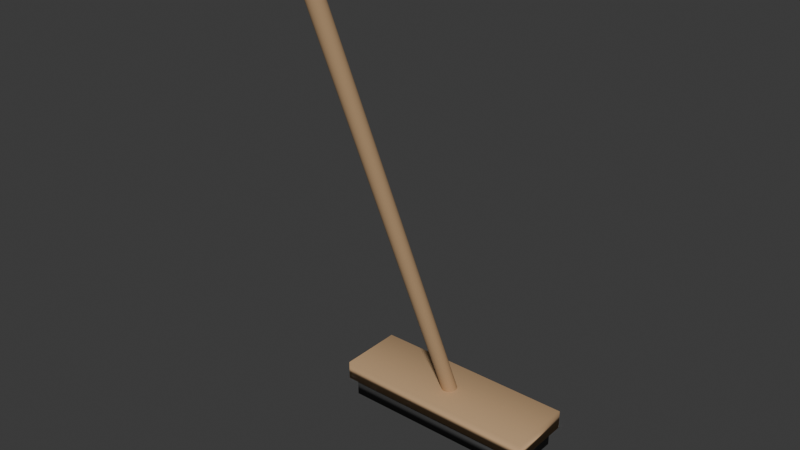 # Source: Broom.blend  (saved by Blender 4.0.36; exported with 4.5.12 LTS)
import bpy
from mathutils import Matrix  # noqa: F401  (used for matrix-valued properties, if any)

bpy.ops.wm.read_factory_settings(use_empty=True)
scene = bpy.context.scene
scene.name = 'Scene'

# ---- collections
col_collection = bpy.data.collections.new('Collection'); scene.collection.children.link(col_collection)

# ---- materials (node trees are filled in below, after node groups)
mat_material_001 = bpy.data.materials.new('Material.001')
mat_material_001.use_transparent_shadow = False
mat_material_002 = bpy.data.materials.new('Material.002')
mat_material_002.use_transparent_shadow = False

# ---- material node trees
mat_material_001.use_nodes = True; mat_material_001.node_tree.nodes.clear()
_N = mat_material_001.node_tree.nodes; _L = mat_material_001.node_tree.links
n0 = _N.new('ShaderNodeBsdfPrincipled'); n0.name = 'Principled BSDF'; n0.location = (10, 300)
n0.inputs[0].default_value = (0.5429, 0.349, 0.1864, 1.0)
n0.inputs[2].default_value = 1.0
n0.inputs[3].default_value = 1.45
n1 = _N.new('ShaderNodeOutputMaterial'); n1.name = 'Material Output'; n1.location = (300, 300)
_L.new(n0.outputs[0], n1.inputs[0])
n1.is_active_output = True
mat_material_002.use_nodes = True; mat_material_002.node_tree.nodes.clear()
_N = mat_material_002.node_tree.nodes; _L = mat_material_002.node_tree.links
n0 = _N.new('ShaderNodeBsdfPrincipled'); n0.name = 'Principled BSDF'; n0.location = (10, 300)
n0.inputs[0].default_value = (0.03582, 0.03582, 0.03582, 1.0)
n0.inputs[2].default_value = 0.4956
n0.inputs[3].default_value = 1.45
n1 = _N.new('ShaderNodeOutputMaterial'); n1.name = 'Material Output'; n1.location = (300, 300)
_L.new(n0.outputs[0], n1.inputs[0])
n1.is_active_output = True

# ---- world
world_world = bpy.data.worlds.new('World'); scene.world = world_world
world_world.use_nodes = True; world_world.node_tree.nodes.clear()
_N = world_world.node_tree.nodes; _L = world_world.node_tree.links
n0 = _N.new('ShaderNodeOutputWorld'); n0.name = 'World Output'; n0.location = (300, 300)
n1 = _N.new('ShaderNodeBackground'); n1.name = 'Background'; n1.location = (10, 300)
n1.inputs[0].default_value = (0.05088, 0.05088, 0.05088, 1.0)
_L.new(n1.outputs[0], n0.inputs[0])
n0.is_active_output = True
world_world.color = (0.05088, 0.05088, 0.05088)
world_world.use_sun_shadow = False
world_world.sun_shadow_jitter_overblur = 0.0

# ---- meshes
me_cube_001 = bpy.data.meshes.new('Cube.001')
me_cube_001.from_pydata([(-1.0, -1.0, -1.0), (-1.0, -1.0, 1.0), (-1.0, 1.0, -1.0), (-1.0, 1.0, 1.0), (1.0, -1.0, -1.0), (1.0, -1.0, 1.0), (1.0, 1.0, -1.0), (1.0, 1.0, 1.0)], [], [(0, 1, 3, 2), (2, 3, 7, 6), (6, 7, 5, 4), (4, 5, 1, 0), (2, 6, 4, 0), (7, 3, 1, 5)])
me_cube_001.polygons.foreach_set('use_smooth', [True] * 6)
_uv = me_cube_001.uv_layers.new(name='UVMap')
_uv.uv.foreach_set('vector', [0.375, 0.0, 0.625, 0.0, 0.625, 0.25, 0.375, 0.25, 0.375, 0.25, 0.625, 0.25, 0.625, 0.5, 0.375, 0.5, 0.375, 0.5, 0.625, 0.5, 0.625, 0.75, 0.375, 0.75, 0.375, 0.75, 0.625, 0.75, 0.625, 1.0, 0.375, 1.0, 0.125, 0.5, 0.375, 0.5, 0.375, 0.75, 0.125, 0.75, 0.625, 0.5, 0.875, 0.5, 0.875, 0.75, 0.625, 0.75])
me_cube_001.materials.append(mat_material_001)
me_cube_001.update()
me_cylinder = bpy.data.meshes.new('Cylinder')
me_cylinder.from_pydata([(0.0, 1.0, -1.0), (0.0, 1.0, 1.0), (0.1951, 0.9808, -1.0), (0.1951, 0.9808, 1.0), (0.3827, 0.9239, -1.0), (0.3827, 0.9239, 1.0), (0.5556, 0.8315, -1.0), (0.5556, 0.8315, 1.0), (0.7071, 0.7071, -1.0), (0.7071, 0.7071, 1.0), (0.8315, 0.5556, -1.0), (0.8315, 0.5556, 1.0), (0.9239, 0.3827, -1.0), (0.9239, 0.3827, 1.0), (0.9808, 0.1951, -1.0), (0.9808, 0.1951, 1.0), (1.0, 0.0, -1.0), (1.0, 0.0, 1.0), (0.9808, -0.1951, -1.0), (0.9808, -0.1951, 1.0), (0.9239, -0.3827, -1.0), (0.9239, -0.3827, 1.0), (0.8315, -0.5556, -1.0), (0.8315, -0.5556, 1.0), (0.7071, -0.7071, -1.0), (0.7071, -0.7071, 1.0), (0.5556, -0.8315, -1.0), (0.5556, -0.8315, 1.0), (0.3827, -0.9239, -1.0), (0.3827, -0.9239, 1.0), (0.1951, -0.9808, -1.0), (0.1951, -0.9808, 1.0), (0.0, -1.0, -1.0), (0.0, -1.0, 1.0), (-0.1951, -0.9808, -1.0), (-0.1951, -0.9808, 1.0), (-0.3827, -0.9239, -1.0), (-0.3827, -0.9239, 1.0), (-0.5556, -0.8315, -1.0), (-0.5556, -0.8315, 1.0), (-0.7071, -0.7071, -1.0), (-0.7071, -0.7071, 1.0), (-0.8315, -0.5556, -1.0), (-0.8315, -0.5556, 1.0), (-0.9239, -0.3827, -1.0), (-0.9239, -0.3827, 1.0), (-0.9808, -0.1951, -1.0), (-0.9808, -0.1951, 1.0), (-1.0, 0.0, -1.0), (-1.0, 0.0, 1.0), (-0.9808, 0.1951, -1.0), (-0.9808, 0.1951, 1.0), (-0.9239, 0.3827, -1.0), (-0.9239, 0.3827, 1.0), (-0.8315, 0.5556, -1.0), (-0.8315, 0.5556, 1.0), (-0.7071, 0.7071, -1.0), (-0.7071, 0.7071, 1.0), (-0.5556, 0.8315, -1.0), (-0.5556, 0.8315, 1.0), (-0.3827, 0.9239, -1.0), (-0.3827, 0.9239, 1.0), (-0.1951, 0.9808, -1.0), (-0.1951, 0.9808, 1.0)], [], [(0, 1, 3, 2), (2, 3, 5, 4), (4, 5, 7, 6), (6, 7, 9, 8), (8, 9, 11, 10), (10, 11, 13, 12), (12, 13, 15, 14), (14, 15, 17, 16), (16, 17, 19, 18), (18, 19, 21, 20), (20, 21, 23, 22), (22, 23, 25, 24), (24, 25, 27, 26), (26, 27, 29, 28), (28, 29, 31, 30), (30, 31, 33, 32), (32, 33, 35, 34), (34, 35, 37, 36), (36, 37, 39, 38), (38, 39, 41, 40), (40, 41, 43, 42), (42, 43, 45, 44), (44, 45, 47, 46), (46, 47, 49, 48), (48, 49, 51, 50), (50, 51, 53, 52), (52, 53, 55, 54), (54, 55, 57, 56), (56, 57, 59, 58), (58, 59, 61, 60), (3, 1, 63, 61, 59, 57, 55, 53, 51, 49, 47, 45, 43, 41, 39, 37, 35, 33, 31, 29, 27, 25, 23, 21, 19, 17, 15, 13, 11, 9, 7, 5), (60, 61, 63, 62), (62, 63, 1, 0), (0, 2, 4, 6, 8, 10, 12, 14, 16, 18, 20, 22, 24, 26, 28, 30, 32, 34, 36, 38, 40, 42, 44, 46, 48, 50, 52, 54, 56, 58, 60, 62)])
me_cylinder.polygons.foreach_set('use_smooth', [True] * 34)
_uv = me_cylinder.uv_layers.new(name='UVMap')
_uv.uv.foreach_set('vector', [1.0, 0.5, 1.0, 1.0, 0.9688, 1.0, 0.9688, 0.5, 0.9688, 0.5, 0.9688, 1.0, 0.9375, 1.0, 0.9375, 0.5, 0.9375, 0.5, 0.9375, 1.0, 0.9062, 1.0, 0.9062, 0.5, 0.9062, 0.5, 0.9062, 1.0, 0.875, 1.0, 0.875, 0.5, 0.875, 0.5, 0.875, 1.0, 0.8438, 1.0, 0.8438, 0.5, 0.8438, 0.5, 0.8438, 1.0, 0.8125, 1.0, 0.8125, 0.5, 0.8125, 0.5, 0.8125, 1.0, 0.7812, 1.0, 0.7812, 0.5, 0.7812, 0.5, 0.7812, 1.0, 0.75, 1.0, 0.75, 0.5, 0.75, 0.5, 0.75, 1.0, 0.7188, 1.0, 0.7188, 0.5, 0.7188, 0.5, 0.7188, 1.0, 0.6875, 1.0, 0.6875, 0.5, 0.6875, 0.5, 0.6875, 1.0, 0.6562, 1.0, 0.6562, 0.5, 0.6562, 0.5, 0.6562, 1.0, 0.625, 1.0, 0.625, 0.5, 0.625, 0.5, 0.625, 1.0, 0.5938, 1.0, 0.5938, 0.5, 0.5938, 0.5, 0.5938, 1.0, 0.5625, 1.0, 0.5625, 0.5, 0.5625, 0.5, 0.5625, 1.0, 0.5312, 1.0, 0.5312, 0.5, 0.5312, 0.5, 0.5312, 1.0, 0.5, 1.0, 0.5, 0.5, 0.5, 0.5, 0.5, 1.0, 0.4688, 1.0, 0.4688, 0.5, 0.4688, 0.5, 0.4688, 1.0, 0.4375, 1.0, 0.4375, 0.5, 0.4375, 0.5, 0.4375, 1.0, 0.4062, 1.0, 0.4062, 0.5, 0.4062, 0.5, 0.4062, 1.0, 0.375, 1.0, 0.375, 0.5, 0.375, 0.5, 0.375, 1.0, 0.3438, 1.0, 0.3438, 0.5, 0.3438, 0.5, 0.3438, 1.0, 0.3125, 1.0, 0.3125, 0.5, 0.3125, 0.5, 0.3125, 1.0, 0.2812, 1.0, 0.2812, 0.5, 0.2812, 0.5, 0.2812, 1.0, 0.25, 1.0, 0.25, 0.5, 0.25, 0.5, 0.25, 1.0, 0.2188, 1.0, 0.2188, 0.5, 0.2188, 0.5, 0.2188, 1.0, 0.1875, 1.0, 0.1875, 0.5, 0.1875, 0.5, 0.1875, 1.0, 0.1562, 1.0, 0.1562, 0.5, 0.1562, 0.5, 0.1562, 1.0, 0.125, 1.0, 0.125, 0.5, 0.125, 0.5, 0.125, 1.0, 0.09375, 1.0, 0.09375, 0.5, 0.09375, 0.5, 0.09375, 1.0, 0.0625, 1.0, 0.0625, 0.5, 0.2968, 0.4854, 0.25, 0.49, 0.2032, 0.4854, 0.1582, 0.4717, 0.1167, 0.4496, 0.08029, 0.4197, 0.05045, 0.3833, 0.02827, 0.3418, 0.01461, 0.2968, 0.01, 0.25, 0.01461, 0.2032, 0.02827, 0.1582, 0.05045, 0.1167, 0.08029, 0.08029, 0.1167, 0.05045, 0.1582, 0.02827, 0.2032, 0.01461, 0.25, 0.01, 0.2968, 0.01461, 0.3418, 0.02827, 0.3833, 0.05045, 0.4197, 0.08029, 0.4496, 0.1167, 0.4717, 0.1582, 0.4854, 0.2032, 0.49, 0.25, 0.4854, 0.2968, 0.4717, 0.3418, 0.4496, 0.3833, 0.4197, 0.4197, 0.3833, 0.4496, 0.3418, 0.4717, 0.0625, 0.5, 0.0625, 1.0, 0.03125, 1.0, 0.03125, 0.5, 0.03125, 0.5, 0.03125, 1.0, 0.0, 1.0, 0.0, 0.5, 0.75, 0.49, 0.7968, 0.4854, 0.8418, 0.4717, 0.8833, 0.4496, 0.9197, 0.4197, 0.9496, 0.3833, 0.9717, 0.3418, 0.9854, 0.2968, 0.99, 0.25, 0.9854, 0.2032, 0.9717, 0.1582, 0.9496, 0.1167, 0.9197, 0.08029, 0.8833, 0.05045, 0.8418, 0.02827, 0.7968, 0.01461, 0.75, 0.01, 0.7032, 0.01461, 0.6582, 0.02827, 0.6167, 0.05045, 0.5803, 0.08029, 0.5504, 0.1167, 0.5283, 0.1582, 0.5146, 0.2032, 0.51, 0.25, 0.5146, 0.2968, 0.5283, 0.3418, 0.5504, 0.3833, 0.5803, 0.4197, 0.6167, 0.4496, 0.6582, 0.4717, 0.7032, 0.4854])
me_cylinder.materials.append(mat_material_001)
me_cylinder.update()
me_cube_002 = bpy.data.meshes.new('Cube.002')
me_cube_002.from_pydata([(-1.0, -1.0, -1.0), (-1.0, -1.0, 1.0), (-1.0, 1.0, -1.0), (-1.0, 1.0, 1.0), (1.0, -1.0, -1.0), (1.0, -1.0, 1.0), (1.0, 1.0, -1.0), (1.0, 1.0, 1.0)], [], [(0, 1, 3, 2), (2, 3, 7, 6), (6, 7, 5, 4), (4, 5, 1, 0), (2, 6, 4, 0), (7, 3, 1, 5)])
me_cube_002.polygons.foreach_set('use_smooth', [True] * 6)
_uv = me_cube_002.uv_layers.new(name='UVMap')
_uv.uv.foreach_set('vector', [0.375, 0.0, 0.625, 0.0, 0.625, 0.25, 0.375, 0.25, 0.375, 0.25, 0.625, 0.25, 0.625, 0.5, 0.375, 0.5, 0.375, 0.5, 0.625, 0.5, 0.625, 0.75, 0.375, 0.75, 0.375, 0.75, 0.625, 0.75, 0.625, 1.0, 0.375, 1.0, 0.125, 0.5, 0.375, 0.5, 0.375, 0.75, 0.125, 0.75, 0.625, 0.5, 0.875, 0.5, 0.875, 0.75, 0.625, 0.75])
me_cube_002.materials.append(mat_material_002)
me_cube_002.update()

# ---- objects
ob_cube = bpy.data.objects.new('Cube', me_cube_001)
ob_cylinder = bpy.data.objects.new('Cylinder', me_cylinder)
ob_cube_001 = bpy.data.objects.new('Cube.001', me_cube_002)

# ---- transforms, parenting, visibility, modifiers, constraints
ob_cube.location = (0.0, 0.0, 0.09718)
ob_cube.scale = (0.2947, 0.09371, 0.0268)
ob_cylinder.location = (-2.203e-18, -0.259, 0.7549)
ob_cylinder.rotation_euler = (0.3786, 8.207e-17, 1.572e-17)
ob_cylinder.scale = (0.02127, 0.02127, 0.6944)
ob_cube_001.location = (0.0, 0.0, 0.04072)
ob_cube_001.scale = (0.2761, 0.07786, 0.0251)

# ---- collection membership
col_collection.objects.link(ob_cube)
col_collection.objects.link(ob_cylinder)
col_collection.objects.link(ob_cube_001)

# ---- scene / render settings (as saved in the file)
scene.frame_start = 1; scene.frame_end = 250; scene.frame_set(1)
scene.render.engine = 'BLENDER_EEVEE_NEXT'
scene.cycles.sampling_pattern = 'TABULATED_SOBOL'
bpy.context.view_layer.update()

# ---- added for rendering (the .blend has no active camera and no usable light): camera, sun
cam_auto = bpy.data.cameras.new('AutoCamera')
cam_auto.lens = 50.0
cam_auto.sensor_width = 36.0
cam_auto.clip_end = 1000.0
ob_auto_camera = bpy.data.objects.new('AutoCamera', cam_auto)
scene.collection.objects.link(ob_auto_camera)
ob_auto_camera.location = (1.51518, -2.03904, 1.92392)
ob_auto_camera.rotation_euler = (1.09748, -7.21219e-08, 0.694738)
scene.camera = ob_auto_camera
light_auto_sun = bpy.data.lights.new('AutoSun', 'SUN')
light_auto_sun.energy = 3.0
light_auto_sun.angle = 0.0523599
ob_auto_sun = bpy.data.objects.new('AutoSun', light_auto_sun)
scene.collection.objects.link(ob_auto_sun)
ob_auto_sun.rotation_euler = (0.872665, 0.174533, 0.523599)
bpy.context.view_layer.update()

